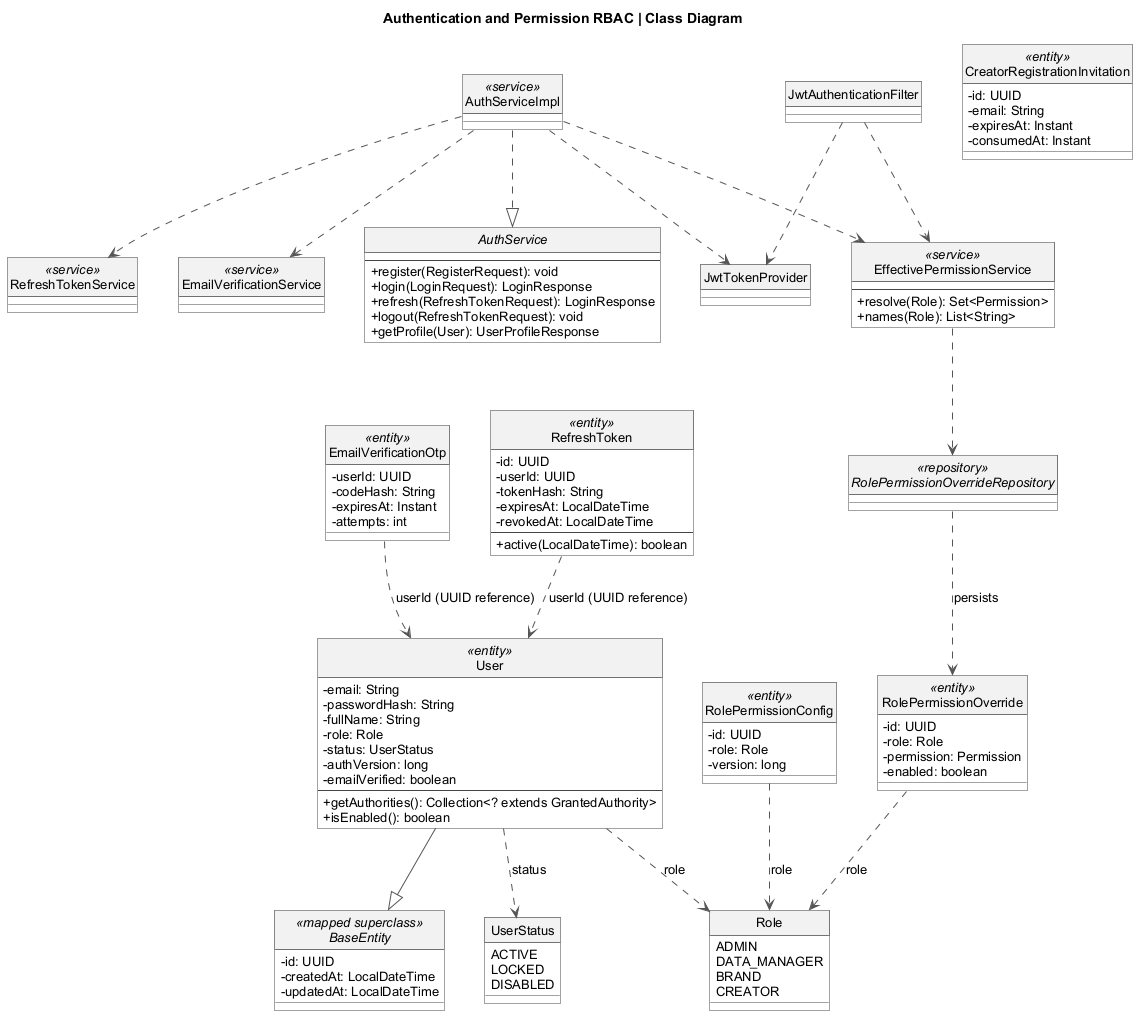

The diagram above was rendered by PlantUML. Its source (embedded in the PNG):
@startuml
skinparam backgroundColor white
skinparam shadowing false
skinparam roundcorner 0
skinparam defaultFontName Arial
skinparam defaultFontSize 13
skinparam classAttributeIconSize 0
skinparam packageStyle folder
skinparam classBackgroundColor white
skinparam classBorderColor #444444
skinparam classHeaderBackgroundColor #F2F2F2
skinparam packageBackgroundColor white
skinparam packageBorderColor #666666
skinparam ArrowColor #555555
skinparam nodesep 40
skinparam ranksep 65
hide circle
title Authentication and Permission RBAC | Class Diagram
abstract class BaseEntity <<mapped superclass>> {
- id: UUID
- createdAt: LocalDateTime
- updatedAt: LocalDateTime
}

class User <<entity>> {
- email: String
- passwordHash: String
- fullName: String
- role: Role
- status: UserStatus
- authVersion: long
- emailVerified: boolean
--
+ getAuthorities(): Collection<? extends GrantedAuthority>
+ isEnabled(): boolean
}

interface AuthService {
--
+ register(RegisterRequest): void
+ login(LoginRequest): LoginResponse
+ refresh(RefreshTokenRequest): LoginResponse
+ logout(RefreshTokenRequest): void
+ getProfile(User): UserProfileResponse
}

class AuthServiceImpl <<service>> {
}

class RefreshTokenService <<service>> {
}

class EmailVerificationService <<service>> {
}

class RefreshToken <<entity>> {
- id: UUID
- userId: UUID
- tokenHash: String
- expiresAt: LocalDateTime
- revokedAt: LocalDateTime
--
+ active(LocalDateTime): boolean
}

class EmailVerificationOtp <<entity>> {
- userId: UUID
- codeHash: String
- expiresAt: Instant
- attempts: int
}

class CreatorRegistrationInvitation <<entity>> {
- id: UUID
- email: String
- expiresAt: Instant
- consumedAt: Instant
}

class JwtTokenProvider {
}

class JwtAuthenticationFilter {
}

class EffectivePermissionService <<service>> {
--
+ resolve(Role): Set<Permission>
+ names(Role): List<String>
}

interface RolePermissionOverrideRepository <<repository>> {
}

class RolePermissionOverride <<entity>> {
- id: UUID
- role: Role
- permission: Permission
- enabled: boolean
}

class RolePermissionConfig <<entity>> {
- id: UUID
- role: Role
- version: long
}

enum Role {
ADMIN
DATA_MANAGER
BRAND
CREATOR
}

enum UserStatus {
ACTIVE
LOCKED
DISABLED
}

User --|> BaseEntity
User ..> Role : role
User ..> UserStatus : status
AuthServiceImpl ..|> AuthService
AuthServiceImpl ..> EmailVerificationService
AuthServiceImpl ..> JwtTokenProvider
AuthServiceImpl ..> RefreshTokenService
AuthServiceImpl ..> EffectivePermissionService
JwtAuthenticationFilter ..> JwtTokenProvider
JwtAuthenticationFilter ..> EffectivePermissionService
EffectivePermissionService ..> RolePermissionOverrideRepository
RolePermissionOverride ..> Role : role
RolePermissionConfig ..> Role : role
RefreshToken ..> User : userId (UUID reference)
EmailVerificationOtp ..> User : userId (UUID reference)
RolePermissionOverrideRepository ..> RolePermissionOverride : persists

@enduml